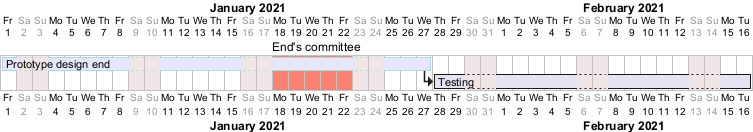

The diagram above was rendered by PlantUML. Its source (embedded in the PNG):
@startgantt
saturday are closed
sunday are closed

Project starts the 1st of january 2021
[Prototype design end] as [TASK1] requires 19 days
[TASK1] is colored in Lavender/LightBlue
[Testing] requires 14 days
[TASK1]->[Testing]

2021-01-18 to 2021-01-22 are named [End's committee]
2021-01-18 to 2021-01-22 are colored in salmon 
@endgantt